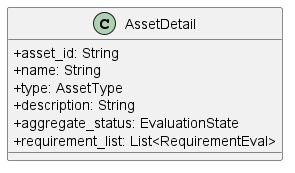

The diagram above was rendered by PlantUML. Its source (embedded in the PNG):
@startuml
skinparam classAttributeIconSize 0
skinparam linetype ortho

class AssetDetail  {
    + asset_id: String
    + name: String
    + type: AssetType
    + description: String
    + aggregate_status: EvaluationState
     + requirement_list: List<RequirementEval>
}


@enduml